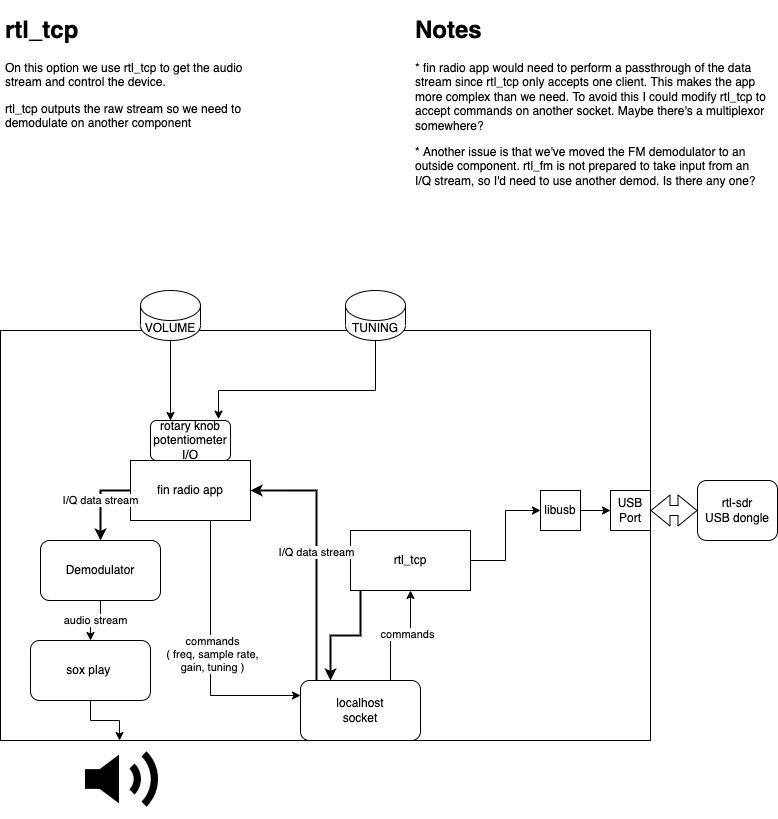

The diagram above was exported from draw.io. Its source (the exported page's mxGraphModel, read from the mxfile embedded in the PNG):
<mxGraphModel dx="1186" dy="774" grid="1" gridSize="10" guides="1" tooltips="1" connect="1" arrows="1" fold="1" page="1" pageScale="1" pageWidth="827" pageHeight="1169" math="0" shadow="0">
  <root>
    <mxCell id="0" />
    <mxCell id="1" parent="0" />
    <mxCell id="41WGvHkmBzIe6xqzSiXb-1" value="" style="rounded=0;whiteSpace=wrap;html=1;" vertex="1" parent="1">
      <mxGeometry x="50" y="350" width="650" height="410" as="geometry" />
    </mxCell>
    <mxCell id="41WGvHkmBzIe6xqzSiXb-2" value="&lt;h1&gt;rtl_tcp&lt;/h1&gt;&lt;p&gt;On this option we use rtl_tcp to get the audio stream and control the device.&lt;/p&gt;&lt;p&gt;rtl_tcp outputs the raw stream so we need to demodulate on another component&lt;/p&gt;" style="text;html=1;strokeColor=none;fillColor=none;spacing=5;spacingTop=-20;whiteSpace=wrap;overflow=hidden;rounded=0;" vertex="1" parent="1">
      <mxGeometry x="50" y="30" width="260" height="120" as="geometry" />
    </mxCell>
    <mxCell id="41WGvHkmBzIe6xqzSiXb-3" value="rtl-sdr&lt;br&gt;USB dongle" style="rounded=1;whiteSpace=wrap;html=1;" vertex="1" parent="1">
      <mxGeometry x="747" y="500" width="80" height="60" as="geometry" />
    </mxCell>
    <mxCell id="41WGvHkmBzIe6xqzSiXb-4" value="" style="shape=flexArrow;endArrow=classic;startArrow=classic;html=1;rounded=0;entryX=0;entryY=0.5;entryDx=0;entryDy=0;" edge="1" parent="1" target="41WGvHkmBzIe6xqzSiXb-3">
      <mxGeometry width="100" height="100" relative="1" as="geometry">
        <mxPoint x="700" y="530" as="sourcePoint" />
        <mxPoint x="760" y="500" as="targetPoint" />
      </mxGeometry>
    </mxCell>
    <mxCell id="41WGvHkmBzIe6xqzSiXb-11" style="edgeStyle=orthogonalEdgeStyle;rounded=0;orthogonalLoop=1;jettySize=auto;html=1;" edge="1" parent="1" source="41WGvHkmBzIe6xqzSiXb-5" target="41WGvHkmBzIe6xqzSiXb-8">
      <mxGeometry relative="1" as="geometry" />
    </mxCell>
    <mxCell id="41WGvHkmBzIe6xqzSiXb-19" style="edgeStyle=orthogonalEdgeStyle;rounded=0;orthogonalLoop=1;jettySize=auto;html=1;entryX=0.25;entryY=0;entryDx=0;entryDy=0;strokeWidth=2;" edge="1" parent="1" source="41WGvHkmBzIe6xqzSiXb-5" target="41WGvHkmBzIe6xqzSiXb-12">
      <mxGeometry relative="1" as="geometry">
        <Array as="points">
          <mxPoint x="410" y="655" />
          <mxPoint x="380" y="655" />
        </Array>
      </mxGeometry>
    </mxCell>
    <mxCell id="41WGvHkmBzIe6xqzSiXb-5" value="rtl_tcp" style="rounded=0;whiteSpace=wrap;html=1;" vertex="1" parent="1">
      <mxGeometry x="400" y="550" width="120" height="60" as="geometry" />
    </mxCell>
    <mxCell id="41WGvHkmBzIe6xqzSiXb-7" value="USB Port" style="whiteSpace=wrap;html=1;aspect=fixed;" vertex="1" parent="1">
      <mxGeometry x="660" y="510" width="40" height="40" as="geometry" />
    </mxCell>
    <mxCell id="41WGvHkmBzIe6xqzSiXb-9" style="edgeStyle=orthogonalEdgeStyle;rounded=0;orthogonalLoop=1;jettySize=auto;html=1;exitX=1;exitY=0.5;exitDx=0;exitDy=0;entryX=0;entryY=0.5;entryDx=0;entryDy=0;" edge="1" parent="1" source="41WGvHkmBzIe6xqzSiXb-8" target="41WGvHkmBzIe6xqzSiXb-7">
      <mxGeometry relative="1" as="geometry" />
    </mxCell>
    <mxCell id="41WGvHkmBzIe6xqzSiXb-8" value="libusb" style="whiteSpace=wrap;html=1;aspect=fixed;" vertex="1" parent="1">
      <mxGeometry x="590" y="510" width="40" height="40" as="geometry" />
    </mxCell>
    <mxCell id="41WGvHkmBzIe6xqzSiXb-15" style="edgeStyle=orthogonalEdgeStyle;rounded=0;orthogonalLoop=1;jettySize=auto;html=1;" edge="1" parent="1" source="41WGvHkmBzIe6xqzSiXb-12" target="41WGvHkmBzIe6xqzSiXb-5">
      <mxGeometry relative="1" as="geometry">
        <Array as="points">
          <mxPoint x="440" y="655" />
          <mxPoint x="460" y="655" />
        </Array>
      </mxGeometry>
    </mxCell>
    <mxCell id="41WGvHkmBzIe6xqzSiXb-17" value="commands" style="edgeLabel;html=1;align=center;verticalAlign=middle;resizable=0;points=[];" vertex="1" connectable="0" parent="41WGvHkmBzIe6xqzSiXb-15">
      <mxGeometry x="0.1" y="2" relative="1" as="geometry">
        <mxPoint as="offset" />
      </mxGeometry>
    </mxCell>
    <mxCell id="41WGvHkmBzIe6xqzSiXb-12" value="localhost&lt;br&gt;socket" style="rounded=1;whiteSpace=wrap;html=1;" vertex="1" parent="1">
      <mxGeometry x="350" y="700" width="120" height="60" as="geometry" />
    </mxCell>
    <mxCell id="41WGvHkmBzIe6xqzSiXb-14" style="edgeStyle=orthogonalEdgeStyle;rounded=0;orthogonalLoop=1;jettySize=auto;html=1;entryX=0;entryY=0.25;entryDx=0;entryDy=0;" edge="1" parent="1" source="41WGvHkmBzIe6xqzSiXb-13" target="41WGvHkmBzIe6xqzSiXb-12">
      <mxGeometry relative="1" as="geometry">
        <Array as="points">
          <mxPoint x="260" y="715" />
        </Array>
      </mxGeometry>
    </mxCell>
    <mxCell id="41WGvHkmBzIe6xqzSiXb-16" value="commands&lt;br&gt;( freq, sample rate,&lt;br&gt;gain, tuning )" style="edgeLabel;html=1;align=center;verticalAlign=middle;resizable=0;points=[];" vertex="1" connectable="0" parent="41WGvHkmBzIe6xqzSiXb-14">
      <mxGeometry x="0.0039" y="1" relative="1" as="geometry">
        <mxPoint as="offset" />
      </mxGeometry>
    </mxCell>
    <mxCell id="41WGvHkmBzIe6xqzSiXb-13" value="fin radio app" style="rounded=0;whiteSpace=wrap;html=1;" vertex="1" parent="1">
      <mxGeometry x="180" y="480" width="120" height="60" as="geometry" />
    </mxCell>
    <mxCell id="41WGvHkmBzIe6xqzSiXb-20" value="I/Q data stream" style="edgeStyle=orthogonalEdgeStyle;rounded=0;orthogonalLoop=1;jettySize=auto;html=1;strokeWidth=2;exitX=0.133;exitY=0;exitDx=0;exitDy=0;exitPerimeter=0;" edge="1" parent="1" source="41WGvHkmBzIe6xqzSiXb-12" target="41WGvHkmBzIe6xqzSiXb-13">
      <mxGeometry relative="1" as="geometry">
        <mxPoint x="420" y="620" as="sourcePoint" />
        <mxPoint x="390" y="710" as="targetPoint" />
        <Array as="points">
          <mxPoint x="366" y="510" />
        </Array>
      </mxGeometry>
    </mxCell>
    <mxCell id="41WGvHkmBzIe6xqzSiXb-23" style="edgeStyle=orthogonalEdgeStyle;rounded=0;orthogonalLoop=1;jettySize=auto;html=1;strokeWidth=1;entryX=0.25;entryY=0;entryDx=0;entryDy=0;" edge="1" parent="1" source="41WGvHkmBzIe6xqzSiXb-21" target="41WGvHkmBzIe6xqzSiXb-25">
      <mxGeometry relative="1" as="geometry">
        <mxPoint x="210" y="430" as="targetPoint" />
      </mxGeometry>
    </mxCell>
    <mxCell id="41WGvHkmBzIe6xqzSiXb-21" value="VOLUME" style="shape=cylinder3;whiteSpace=wrap;html=1;boundedLbl=1;backgroundOutline=1;size=15;" vertex="1" parent="1">
      <mxGeometry x="190" y="310" width="60" height="50" as="geometry" />
    </mxCell>
    <mxCell id="41WGvHkmBzIe6xqzSiXb-24" style="edgeStyle=orthogonalEdgeStyle;rounded=0;orthogonalLoop=1;jettySize=auto;html=1;strokeWidth=1;entryX=0.85;entryY=-0.033;entryDx=0;entryDy=0;entryPerimeter=0;" edge="1" parent="1" source="41WGvHkmBzIe6xqzSiXb-22" target="41WGvHkmBzIe6xqzSiXb-25">
      <mxGeometry relative="1" as="geometry">
        <mxPoint x="270" y="420" as="targetPoint" />
        <Array as="points">
          <mxPoint x="425" y="410" />
          <mxPoint x="268" y="410" />
        </Array>
      </mxGeometry>
    </mxCell>
    <mxCell id="41WGvHkmBzIe6xqzSiXb-22" value="TUNING" style="shape=cylinder3;whiteSpace=wrap;html=1;boundedLbl=1;backgroundOutline=1;size=15;" vertex="1" parent="1">
      <mxGeometry x="395" y="310" width="60" height="50" as="geometry" />
    </mxCell>
    <mxCell id="41WGvHkmBzIe6xqzSiXb-25" value="rotary knob&lt;br&gt;potentiometer I/O" style="rounded=1;whiteSpace=wrap;html=1;" vertex="1" parent="1">
      <mxGeometry x="200" y="440" width="80" height="40" as="geometry" />
    </mxCell>
    <mxCell id="41WGvHkmBzIe6xqzSiXb-26" value="" style="shape=image;html=1;verticalAlign=top;verticalLabelPosition=bottom;labelBackgroundColor=#ffffff;imageAspect=0;aspect=fixed;image=https://cdn4.iconfinder.com/data/icons/geomicons/32/672411-speaker-volume-128.png" vertex="1" parent="1">
      <mxGeometry x="130" y="760" width="78" height="78" as="geometry" />
    </mxCell>
    <mxCell id="41WGvHkmBzIe6xqzSiXb-32" value="audio stream" style="edgeStyle=orthogonalEdgeStyle;rounded=0;orthogonalLoop=1;jettySize=auto;html=1;strokeWidth=1;" edge="1" parent="1" source="41WGvHkmBzIe6xqzSiXb-27" target="41WGvHkmBzIe6xqzSiXb-31">
      <mxGeometry relative="1" as="geometry" />
    </mxCell>
    <mxCell id="41WGvHkmBzIe6xqzSiXb-27" value="Demodulator" style="rounded=1;whiteSpace=wrap;html=1;" vertex="1" parent="1">
      <mxGeometry x="90" y="560" width="120" height="60" as="geometry" />
    </mxCell>
    <mxCell id="41WGvHkmBzIe6xqzSiXb-30" value="I/Q data stream" style="edgeStyle=orthogonalEdgeStyle;rounded=0;orthogonalLoop=1;jettySize=auto;html=1;strokeWidth=2;exitX=0;exitY=0.5;exitDx=0;exitDy=0;" edge="1" parent="1" source="41WGvHkmBzIe6xqzSiXb-13" target="41WGvHkmBzIe6xqzSiXb-27">
      <mxGeometry relative="1" as="geometry">
        <mxPoint x="115.96000000000004" y="540" as="sourcePoint" />
        <mxPoint x="50" y="350" as="targetPoint" />
        <Array as="points">
          <mxPoint x="150" y="510" />
        </Array>
      </mxGeometry>
    </mxCell>
    <mxCell id="41WGvHkmBzIe6xqzSiXb-33" style="edgeStyle=orthogonalEdgeStyle;rounded=0;orthogonalLoop=1;jettySize=auto;html=1;strokeWidth=1;" edge="1" parent="1" source="41WGvHkmBzIe6xqzSiXb-31" target="41WGvHkmBzIe6xqzSiXb-26">
      <mxGeometry relative="1" as="geometry" />
    </mxCell>
    <mxCell id="41WGvHkmBzIe6xqzSiXb-31" value="sox play&amp;nbsp;" style="rounded=1;whiteSpace=wrap;html=1;" vertex="1" parent="1">
      <mxGeometry x="80" y="660" width="120" height="60" as="geometry" />
    </mxCell>
    <mxCell id="41WGvHkmBzIe6xqzSiXb-36" value="&lt;h1&gt;Notes&lt;/h1&gt;&lt;p&gt;* fin radio app would need to perform a passthrough of the data stream since rtl_tcp only accepts one client. This makes the app more complex than we need.&amp;nbsp;&lt;span&gt;To avoid this I could modify rtl_tcp to accept commands on another socket. Maybe there's a multiplexor somewhere?&lt;/span&gt;&lt;/p&gt;&lt;p&gt;&lt;span&gt;* Another issue is that we've moved the FM demodulator to an outside component. rtl_fm is not prepared to take input from an I/Q stream, so I'd need to use another demod. Is there any one?&lt;/span&gt;&lt;/p&gt;" style="text;html=1;strokeColor=none;fillColor=none;spacing=5;spacingTop=-20;whiteSpace=wrap;overflow=hidden;rounded=0;" vertex="1" parent="1">
      <mxGeometry x="460" y="30" width="360" height="230" as="geometry" />
    </mxCell>
  </root>
</mxGraphModel>